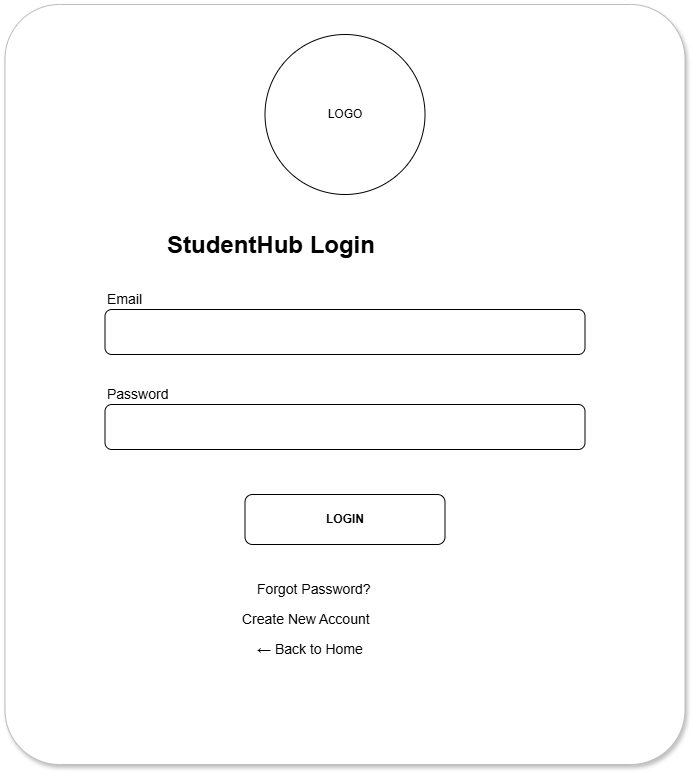

The diagram above was exported from draw.io. Its source (the exported page's mxGraphModel, read from the mxfile embedded in the PNG):
<mxGraphModel dx="1471" dy="803" grid="1" gridSize="10" guides="1" tooltips="1" connect="1" arrows="1" fold="1" page="1" pageScale="1" pageWidth="827" pageHeight="1169" math="0" shadow="0">
  <root>
    <mxCell id="0" />
    <mxCell id="1" parent="0" />
    <mxCell id="BNT3Non_uUVXO0AUIY5K-2" parent="1" style="rounded=1;arcSize=8;whiteSpace=wrap;html=1;fillColor=#FFFFFF;strokeColor=#BDBDBD;shadow=1;" value="" vertex="1">
      <mxGeometry height="760" width="680" x="560" y="230" as="geometry" />
    </mxCell>
    <mxCell id="BNT3Non_uUVXO0AUIY5K-3" parent="1" style="ellipse;whiteSpace=wrap;html=1;" value="LOGO" vertex="1">
      <mxGeometry height="160" width="160" x="820" y="260" as="geometry" />
    </mxCell>
    <mxCell id="BNT3Non_uUVXO0AUIY5K-4" parent="1" style="text;html=1;fontSize=24;fontStyle=1;" value="StudentHub Login" vertex="1">
      <mxGeometry height="30" width="300" x="720" y="450" as="geometry" />
    </mxCell>
    <mxCell id="BNT3Non_uUVXO0AUIY5K-5" parent="1" style="text;html=1;fontSize=14;" value="Email" vertex="1">
      <mxGeometry height="20" width="80" x="660" y="510" as="geometry" />
    </mxCell>
    <mxCell id="BNT3Non_uUVXO0AUIY5K-6" parent="1" style="rounded=1;whiteSpace=wrap;html=1;" value="" vertex="1">
      <mxGeometry height="45" width="480" x="660" y="535" as="geometry" />
    </mxCell>
    <mxCell id="BNT3Non_uUVXO0AUIY5K-7" parent="1" style="text;html=1;fontSize=14;" value="Password" vertex="1">
      <mxGeometry height="20" width="100" x="660" y="605" as="geometry" />
    </mxCell>
    <mxCell id="BNT3Non_uUVXO0AUIY5K-8" parent="1" style="rounded=1;whiteSpace=wrap;html=1;" value="" vertex="1">
      <mxGeometry height="45" width="480" x="660" y="630" as="geometry" />
    </mxCell>
    <mxCell id="BNT3Non_uUVXO0AUIY5K-9" parent="1" style="rounded=1;whiteSpace=wrap;html=1;fontStyle=1;" value="LOGIN" vertex="1">
      <mxGeometry height="50" width="200" x="800" y="720" as="geometry" />
    </mxCell>
    <mxCell id="BNT3Non_uUVXO0AUIY5K-10" parent="1" style="text;html=1;fontSize=14;" value="Forgot Password?" vertex="1">
      <mxGeometry height="20" width="180" x="810" y="800" as="geometry" />
    </mxCell>
    <mxCell id="BNT3Non_uUVXO0AUIY5K-11" parent="1" style="text;html=1;fontSize=14;" value="Create New Account" vertex="1">
      <mxGeometry height="20" width="200" x="795" y="830" as="geometry" />
    </mxCell>
    <mxCell id="BNT3Non_uUVXO0AUIY5K-12" parent="1" style="text;html=1;fontSize=14;" value="← Back to Home" vertex="1">
      <mxGeometry height="20" width="170" x="810" y="860" as="geometry" />
    </mxCell>
  </root>
</mxGraphModel>